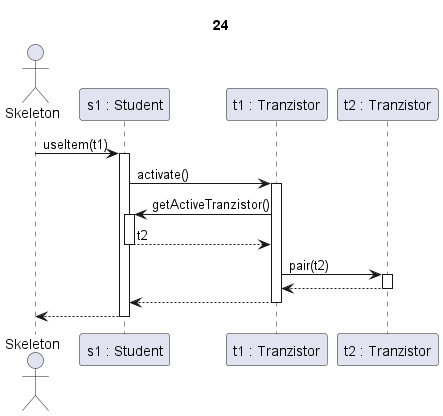

The diagram above was rendered by PlantUML. Its source (embedded in the PNG):
@startuml tranzisztor párosítás

Title 24

actor "Skeleton" as sk
Participant "s1 : Student" as h
Participant "t1 : Tranzistor" as tranz
participant "t2 : Tranzistor" as tranz2

sk->h ++: useItem(t1)
h->tranz ++: activate()

tranz->h ++: getActiveTranzistor()
h-->tranz --: t2

tranz->tranz2 ++: pair(t2)
return

tranz --> h --:
h-->sk --:

@enduml